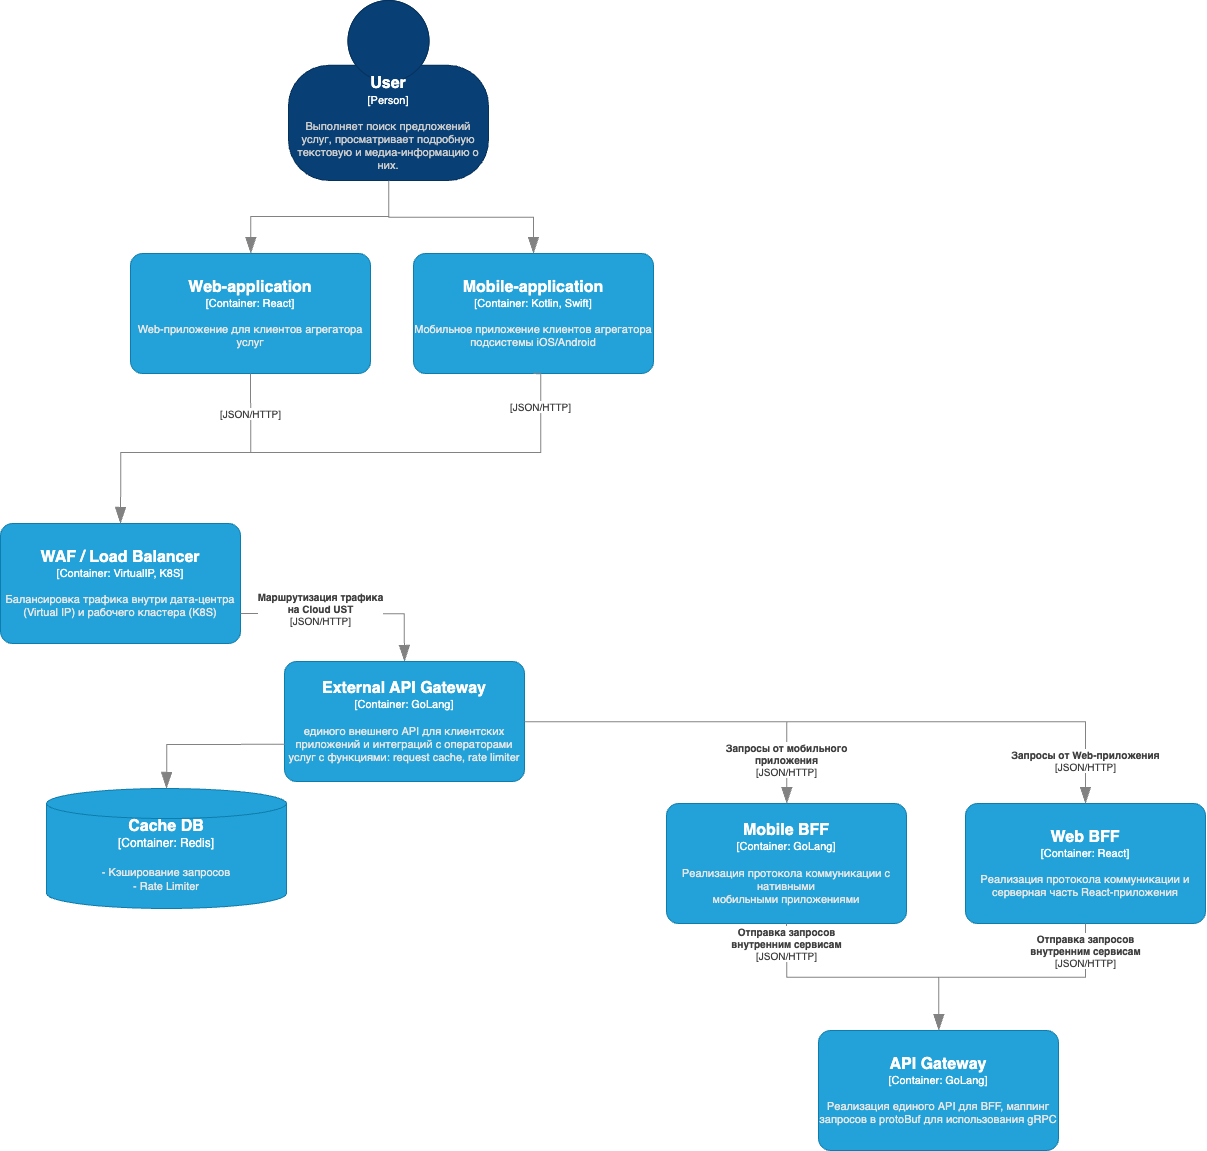

The diagram above was exported from draw.io. Its source (the exported page's mxGraphModel, read from the mxfile embedded in the PNG):
<mxGraphModel dx="8527" dy="6073" grid="0" gridSize="10" guides="1" tooltips="1" connect="1" arrows="1" fold="1" page="0" pageScale="1" pageWidth="827" pageHeight="1169" math="0" shadow="0">
  <root>
    <mxCell id="0" />
    <mxCell id="1" parent="0" />
    <object placeholders="1" c4Name="User" c4Type="Person" c4Description="Выполняет поиск предложений услуг, просматривает подробную текстовую и медиа-информацию о них." label="&lt;font style=&quot;font-size: 16px&quot;&gt;&lt;b&gt;%c4Name%&lt;/b&gt;&lt;/font&gt;&lt;div&gt;[%c4Type%]&lt;/div&gt;&lt;br&gt;&lt;div&gt;&lt;font style=&quot;font-size: 11px&quot;&gt;&lt;font color=&quot;#cccccc&quot;&gt;%c4Description%&lt;/font&gt;&lt;/div&gt;" id="11">
      <mxCell style="html=1;fontSize=11;dashed=0;whiteSpace=wrap;fillColor=#083F75;strokeColor=#06315C;fontColor=#ffffff;shape=mxgraph.c4.person2;align=center;metaEdit=1;points=[[0.5,0,0],[1,0.5,0],[1,0.75,0],[0.75,1,0],[0.5,1,0],[0.25,1,0],[0,0.75,0],[0,0.5,0]];resizable=0;" parent="1" vertex="1">
        <mxGeometry x="738" y="-633" width="200" height="180" as="geometry" />
      </mxCell>
    </object>
    <object placeholders="1" c4Name="WAF / Load Balancer" c4Type="Container" c4Technology="VirtualIP, K8S" c4Description="Балансировка трафика внутри дата-центра (Virtual IP) и рабочего кластера (K8S)" label="&lt;font style=&quot;font-size: 16px&quot;&gt;&lt;b&gt;%c4Name%&lt;/b&gt;&lt;/font&gt;&lt;div&gt;[%c4Type%: %c4Technology%]&lt;/div&gt;&lt;br&gt;&lt;div&gt;&lt;font style=&quot;font-size: 11px&quot;&gt;&lt;font color=&quot;#E6E6E6&quot;&gt;%c4Description%&lt;/font&gt;&lt;/div&gt;" id="12">
      <mxCell style="rounded=1;whiteSpace=wrap;html=1;fontSize=11;labelBackgroundColor=none;fillColor=#23A2D9;fontColor=#ffffff;align=center;arcSize=10;strokeColor=#0E7DAD;metaEdit=1;resizable=0;points=[[0.25,0,0],[0.5,0,0],[0.75,0,0],[1,0.25,0],[1,0.5,0],[1,0.75,0],[0.75,1,0],[0.5,1,0],[0.25,1,0],[0,0.75,0],[0,0.5,0],[0,0.25,0]];" parent="1" vertex="1">
        <mxGeometry x="450" y="-110" width="240" height="120" as="geometry" />
      </mxCell>
    </object>
    <object placeholders="1" c4Name="Web-application" c4Type="Container" c4Technology="React" c4Description="Web-приложение для клиентов агрегатора услуг" label="&lt;font style=&quot;font-size: 16px&quot;&gt;&lt;b&gt;%c4Name%&lt;/b&gt;&lt;/font&gt;&lt;div&gt;[%c4Type%: %c4Technology%]&lt;/div&gt;&lt;br&gt;&lt;div&gt;&lt;font style=&quot;font-size: 11px&quot;&gt;&lt;font color=&quot;#E6E6E6&quot;&gt;%c4Description%&lt;/font&gt;&lt;/div&gt;" id="13">
      <mxCell style="rounded=1;whiteSpace=wrap;html=1;fontSize=11;labelBackgroundColor=none;fillColor=#23A2D9;fontColor=#ffffff;align=center;arcSize=10;strokeColor=#0E7DAD;metaEdit=1;resizable=0;points=[[0.25,0,0],[0.5,0,0],[0.75,0,0],[1,0.25,0],[1,0.5,0],[1,0.75,0],[0.75,1,0],[0.5,1,0],[0.25,1,0],[0,0.75,0],[0,0.5,0],[0,0.25,0]];" parent="1" vertex="1">
        <mxGeometry x="580" y="-380" width="240" height="120" as="geometry" />
      </mxCell>
    </object>
    <object placeholders="1" c4Name="Mobile-application" c4Type="Container" c4Technology="Kotlin, Swift" c4Description="Мобильное приложение клиентов агрегатора подсистемы iOS/Android" label="&lt;font style=&quot;font-size: 16px&quot;&gt;&lt;b&gt;%c4Name%&lt;/b&gt;&lt;/font&gt;&lt;div&gt;[%c4Type%: %c4Technology%]&lt;/div&gt;&lt;br&gt;&lt;div&gt;&lt;font style=&quot;font-size: 11px&quot;&gt;&lt;font color=&quot;#E6E6E6&quot;&gt;%c4Description%&lt;/font&gt;&lt;/div&gt;" id="14">
      <mxCell style="rounded=1;whiteSpace=wrap;html=1;fontSize=11;labelBackgroundColor=none;fillColor=#23A2D9;fontColor=#ffffff;align=center;arcSize=10;strokeColor=#0E7DAD;metaEdit=1;resizable=0;points=[[0.25,0,0],[0.5,0,0],[0.75,0,0],[1,0.25,0],[1,0.5,0],[1,0.75,0],[0.75,1,0],[0.5,1,0],[0.25,1,0],[0,0.75,0],[0,0.5,0],[0,0.25,0]];" parent="1" vertex="1">
        <mxGeometry x="863" y="-380" width="240" height="120" as="geometry" />
      </mxCell>
    </object>
    <object placeholders="1" c4Type="Relationship" c4Technology="JSON/HTTP" c4Description="" label="&lt;div style=&quot;text-align: left&quot;&gt;&lt;div style=&quot;text-align: center&quot;&gt;&lt;b&gt;%c4Description%&lt;/b&gt;&lt;/div&gt;&lt;div style=&quot;text-align: center&quot;&gt;[%c4Technology%]&lt;/div&gt;&lt;/div&gt;" id="18">
      <mxCell style="endArrow=blockThin;html=1;fontSize=10;fontColor=#404040;strokeWidth=1;endFill=1;strokeColor=#828282;elbow=vertical;metaEdit=1;endSize=14;startSize=14;jumpStyle=arc;jumpSize=16;rounded=0;edgeStyle=orthogonalEdgeStyle;exitX=0.5;exitY=1;exitDx=0;exitDy=0;exitPerimeter=0;entryX=0.5;entryY=0;entryDx=0;entryDy=0;entryPerimeter=0;" parent="1" source="13" target="12" edge="1">
        <mxGeometry x="-0.7143" width="240" relative="1" as="geometry">
          <mxPoint x="550" y="190" as="sourcePoint" />
          <mxPoint x="790" y="190" as="targetPoint" />
          <mxPoint as="offset" />
          <Array as="points">
            <mxPoint x="700" y="-181" />
            <mxPoint x="570" y="-181" />
          </Array>
        </mxGeometry>
      </mxCell>
    </object>
    <object placeholders="1" c4Type="Relationship" c4Technology="JSON/HTTP" c4Description="" label="&lt;div style=&quot;text-align: left&quot;&gt;&lt;div style=&quot;text-align: center&quot;&gt;&lt;b&gt;%c4Description%&lt;/b&gt;&lt;/div&gt;&lt;div style=&quot;text-align: center&quot;&gt;[%c4Technology%]&lt;/div&gt;&lt;/div&gt;" id="19">
      <mxCell style="endArrow=blockThin;html=1;fontSize=10;fontColor=#404040;strokeWidth=1;endFill=1;strokeColor=#828282;elbow=vertical;metaEdit=1;endSize=14;startSize=14;jumpStyle=arc;jumpSize=16;rounded=0;edgeStyle=orthogonalEdgeStyle;entryX=0.5;entryY=0;entryDx=0;entryDy=0;entryPerimeter=0;exitX=0.5;exitY=1;exitDx=0;exitDy=0;exitPerimeter=0;" parent="1" source="14" target="12" edge="1">
        <mxGeometry x="-0.8571" width="240" relative="1" as="geometry">
          <mxPoint x="860" y="-10" as="sourcePoint" />
          <mxPoint x="790" y="190" as="targetPoint" />
          <mxPoint as="offset" />
          <Array as="points">
            <mxPoint x="990" y="-181" />
            <mxPoint x="570" y="-181" />
          </Array>
        </mxGeometry>
      </mxCell>
    </object>
    <object placeholders="1" c4Name="Mobile BFF" c4Type="Container" c4Technology="GoLang" c4Description="Реализация протокола коммуникации с нативными &#10;мобильными приложениями" label="&lt;font style=&quot;font-size: 16px&quot;&gt;&lt;b&gt;%c4Name%&lt;/b&gt;&lt;/font&gt;&lt;div&gt;[%c4Type%: %c4Technology%]&lt;/div&gt;&lt;br&gt;&lt;div&gt;&lt;font style=&quot;font-size: 11px&quot;&gt;&lt;font color=&quot;#E6E6E6&quot;&gt;%c4Description%&lt;/font&gt;&lt;/div&gt;" id="26">
      <mxCell style="rounded=1;whiteSpace=wrap;html=1;fontSize=11;labelBackgroundColor=none;fillColor=#23A2D9;fontColor=#ffffff;align=center;arcSize=10;strokeColor=#0E7DAD;metaEdit=1;resizable=0;points=[[0.25,0,0],[0.5,0,0],[0.75,0,0],[1,0.25,0],[1,0.5,0],[1,0.75,0],[0.75,1,0],[0.5,1,0],[0.25,1,0],[0,0.75,0],[0,0.5,0],[0,0.25,0]];" parent="1" vertex="1">
        <mxGeometry x="1116" y="170" width="240" height="120" as="geometry" />
      </mxCell>
    </object>
    <object placeholders="1" c4Name="Web BFF" c4Type="Container" c4Technology="React" c4Description="Реализация протокола коммуникации и серверная часть React-приложения" label="&lt;font style=&quot;font-size: 16px&quot;&gt;&lt;b&gt;%c4Name%&lt;/b&gt;&lt;/font&gt;&lt;div&gt;[%c4Type%: %c4Technology%]&lt;/div&gt;&lt;br&gt;&lt;div&gt;&lt;font style=&quot;font-size: 11px&quot;&gt;&lt;font color=&quot;#E6E6E6&quot;&gt;%c4Description%&lt;/font&gt;&lt;/div&gt;" id="27">
      <mxCell style="rounded=1;whiteSpace=wrap;html=1;fontSize=11;labelBackgroundColor=none;fillColor=#23A2D9;fontColor=#ffffff;align=center;arcSize=10;strokeColor=#0E7DAD;metaEdit=1;resizable=0;points=[[0.25,0,0],[0.5,0,0],[0.75,0,0],[1,0.25,0],[1,0.5,0],[1,0.75,0],[0.75,1,0],[0.5,1,0],[0.25,1,0],[0,0.75,0],[0,0.5,0],[0,0.25,0]];" parent="1" vertex="1">
        <mxGeometry x="1415" y="170" width="240" height="120" as="geometry" />
      </mxCell>
    </object>
    <object placeholders="1" c4Name="API Gateway" c4Type="Container" c4Technology="GoLang" c4Description="Реализация единого API для BFF, маппинг запросов в protoBuf для использования gRPC" label="&lt;font style=&quot;font-size: 16px&quot;&gt;&lt;b&gt;%c4Name%&lt;/b&gt;&lt;/font&gt;&lt;div&gt;[%c4Type%: %c4Technology%]&lt;/div&gt;&lt;br&gt;&lt;div&gt;&lt;font style=&quot;font-size: 11px&quot;&gt;&lt;font color=&quot;#E6E6E6&quot;&gt;%c4Description%&lt;/font&gt;&lt;/div&gt;" id="28">
      <mxCell style="rounded=1;whiteSpace=wrap;html=1;fontSize=11;labelBackgroundColor=none;fillColor=#23A2D9;fontColor=#ffffff;align=center;arcSize=10;strokeColor=#0E7DAD;metaEdit=1;resizable=0;points=[[0.25,0,0],[0.5,0,0],[0.75,0,0],[1,0.25,0],[1,0.5,0],[1,0.75,0],[0.75,1,0],[0.5,1,0],[0.25,1,0],[0,0.75,0],[0,0.5,0],[0,0.25,0]];" parent="1" vertex="1">
        <mxGeometry x="1268" y="397" width="240" height="120" as="geometry" />
      </mxCell>
    </object>
    <object placeholders="1" c4Type="Relationship" c4Technology="JSON/HTTP" c4Description="Маршрутизация трафика&#10;на Cloud UST " label="&lt;div style=&quot;text-align: left&quot;&gt;&lt;div style=&quot;text-align: center&quot;&gt;&lt;b&gt;%c4Description%&lt;/b&gt;&lt;/div&gt;&lt;div style=&quot;text-align: center&quot;&gt;[%c4Technology%]&lt;/div&gt;&lt;/div&gt;" id="31">
      <mxCell style="endArrow=blockThin;html=1;fontSize=10;fontColor=#404040;strokeWidth=1;endFill=1;strokeColor=#828282;elbow=vertical;metaEdit=1;endSize=14;startSize=14;jumpStyle=arc;jumpSize=16;rounded=0;edgeStyle=orthogonalEdgeStyle;exitX=1;exitY=0.75;exitDx=0;exitDy=0;exitPerimeter=0;entryX=0.5;entryY=0;entryDx=0;entryDy=0;entryPerimeter=0;" parent="1" source="12" target="60" edge="1">
        <mxGeometry x="-0.2264" y="5" width="240" relative="1" as="geometry">
          <mxPoint x="520" y="20" as="sourcePoint" />
          <mxPoint x="360" y="290" as="targetPoint" />
          <mxPoint as="offset" />
        </mxGeometry>
      </mxCell>
    </object>
    <object placeholders="1" c4Type="Relationship" c4Technology="JSON/HTTP" c4Description="Отправка запросов &#10;внутренним сервисам" label="&lt;div style=&quot;text-align: left&quot;&gt;&lt;div style=&quot;text-align: center&quot;&gt;&lt;b&gt;%c4Description%&lt;/b&gt;&lt;/div&gt;&lt;div style=&quot;text-align: center&quot;&gt;[%c4Technology%]&lt;/div&gt;&lt;/div&gt;" id="55">
      <mxCell style="endArrow=blockThin;html=1;fontSize=10;fontColor=#404040;strokeWidth=1;endFill=1;strokeColor=#828282;elbow=vertical;metaEdit=1;endSize=14;startSize=14;jumpStyle=arc;jumpSize=16;rounded=0;edgeStyle=orthogonalEdgeStyle;exitX=0.5;exitY=1;exitDx=0;exitDy=0;exitPerimeter=0;" parent="1" source="26" target="28" edge="1">
        <mxGeometry x="-0.8201" width="240" relative="1" as="geometry">
          <mxPoint x="1163" y="372" as="sourcePoint" />
          <mxPoint x="1403" y="372" as="targetPoint" />
          <mxPoint as="offset" />
        </mxGeometry>
      </mxCell>
    </object>
    <object placeholders="1" c4Name="External API Gateway" c4Type="Container" c4Technology="GoLang" c4Description="единого внешнего API для клиентских приложений и интеграций с операторами услуг с функциями: request cache, rate limiter" label="&lt;font style=&quot;font-size: 16px&quot;&gt;&lt;b&gt;%c4Name%&lt;/b&gt;&lt;/font&gt;&lt;div&gt;[%c4Type%: %c4Technology%]&lt;/div&gt;&lt;br&gt;&lt;div&gt;&lt;font style=&quot;font-size: 11px&quot;&gt;&lt;font color=&quot;#E6E6E6&quot;&gt;%c4Description%&lt;/font&gt;&lt;/div&gt;" id="60">
      <mxCell style="rounded=1;whiteSpace=wrap;html=1;fontSize=11;labelBackgroundColor=none;fillColor=#23A2D9;fontColor=#ffffff;align=center;arcSize=10;strokeColor=#0E7DAD;metaEdit=1;resizable=0;points=[[0.25,0,0],[0.5,0,0],[0.75,0,0],[1,0.25,0],[1,0.5,0],[1,0.75,0],[0.75,1,0],[0.5,1,0],[0.25,1,0],[0,0.75,0],[0,0.5,0],[0,0.25,0]];" parent="1" vertex="1">
        <mxGeometry x="734" y="28" width="240" height="120" as="geometry" />
      </mxCell>
    </object>
    <object placeholders="1" c4Type="Cache DB" c4Container="Container" c4Technology="Redis" c4Description="- Кэширование запросов&#10;- Rate Limiter" label="&lt;font style=&quot;font-size: 16px&quot;&gt;&lt;b&gt;%c4Type%&lt;/b&gt;&lt;/font&gt;&lt;div&gt;[%c4Container%:&amp;nbsp;%c4Technology%]&lt;/div&gt;&lt;br&gt;&lt;div&gt;&lt;font style=&quot;font-size: 11px&quot;&gt;&lt;font color=&quot;#E6E6E6&quot;&gt;%c4Description%&lt;/font&gt;&lt;/div&gt;" id="61">
      <mxCell style="shape=cylinder3;size=15;whiteSpace=wrap;html=1;boundedLbl=1;rounded=0;labelBackgroundColor=none;fillColor=#23A2D9;fontSize=12;fontColor=#ffffff;align=center;strokeColor=#0E7DAD;metaEdit=1;points=[[0.5,0,0],[1,0.25,0],[1,0.5,0],[1,0.75,0],[0.5,1,0],[0,0.75,0],[0,0.5,0],[0,0.25,0]];resizable=0;" parent="1" vertex="1">
        <mxGeometry x="496" y="155" width="240" height="120" as="geometry" />
      </mxCell>
    </object>
    <object placeholders="1" c4Type="Relationship" id="62">
      <mxCell style="endArrow=blockThin;html=1;fontSize=10;fontColor=#404040;strokeWidth=1;endFill=1;strokeColor=#828282;elbow=vertical;metaEdit=1;endSize=14;startSize=14;jumpStyle=arc;jumpSize=16;rounded=0;edgeStyle=orthogonalEdgeStyle;" parent="1" source="11" target="14" edge="1">
        <mxGeometry width="240" relative="1" as="geometry">
          <mxPoint x="798" y="-436" as="sourcePoint" />
          <mxPoint x="1038" y="-436" as="targetPoint" />
        </mxGeometry>
      </mxCell>
    </object>
    <object placeholders="1" c4Type="Relationship" id="63">
      <mxCell style="endArrow=blockThin;html=1;fontSize=10;fontColor=#404040;strokeWidth=1;endFill=1;strokeColor=#828282;elbow=vertical;metaEdit=1;endSize=14;startSize=14;jumpStyle=arc;jumpSize=16;rounded=0;edgeStyle=orthogonalEdgeStyle;" parent="1" source="11" target="13" edge="1">
        <mxGeometry width="240" relative="1" as="geometry">
          <mxPoint x="800" y="-533" as="sourcePoint" />
          <mxPoint x="1000" y="-462" as="targetPoint" />
          <Array as="points">
            <mxPoint x="838" y="-417" />
            <mxPoint x="700" y="-417" />
          </Array>
        </mxGeometry>
      </mxCell>
    </object>
    <object placeholders="1" c4Type="Relationship" id="67">
      <mxCell style="endArrow=blockThin;html=1;fontSize=10;fontColor=#404040;strokeWidth=1;endFill=1;strokeColor=#828282;elbow=vertical;metaEdit=1;endSize=14;startSize=14;jumpStyle=arc;jumpSize=16;rounded=0;edgeStyle=orthogonalEdgeStyle;exitX=0.002;exitY=0.69;exitDx=0;exitDy=0;exitPerimeter=0;entryX=0.5;entryY=0;entryDx=0;entryDy=0;entryPerimeter=0;" parent="1" source="60" target="61" edge="1">
        <mxGeometry width="240" relative="1" as="geometry">
          <mxPoint x="813" y="201" as="sourcePoint" />
          <mxPoint x="1053" y="201" as="targetPoint" />
        </mxGeometry>
      </mxCell>
    </object>
    <object placeholders="1" c4Type="Relationship" c4Technology="JSON/HTTP" c4Description="Отправка запросов &#10;внутренним сервисам" label="&lt;div style=&quot;text-align: left&quot;&gt;&lt;div style=&quot;text-align: center&quot;&gt;&lt;b&gt;%c4Description%&lt;/b&gt;&lt;/div&gt;&lt;div style=&quot;text-align: center&quot;&gt;[%c4Technology%]&lt;/div&gt;&lt;/div&gt;" id="70">
      <mxCell style="endArrow=blockThin;html=1;fontSize=10;fontColor=#404040;strokeWidth=1;endFill=1;strokeColor=#828282;elbow=vertical;metaEdit=1;endSize=14;startSize=14;jumpStyle=arc;jumpSize=16;rounded=0;edgeStyle=orthogonalEdgeStyle;" parent="1" source="27" target="28" edge="1">
        <mxGeometry x="-0.7668" width="240" relative="1" as="geometry">
          <mxPoint x="1422" y="176" as="sourcePoint" />
          <mxPoint x="1398" y="386" as="targetPoint" />
          <mxPoint as="offset" />
        </mxGeometry>
      </mxCell>
    </object>
    <object placeholders="1" c4Type="Relationship" c4Technology="JSON/HTTP" c4Description="Запросы от мобильного&#10;приложения" label="&lt;div style=&quot;text-align: left&quot;&gt;&lt;div style=&quot;text-align: center&quot;&gt;&lt;b&gt;%c4Description%&lt;/b&gt;&lt;/div&gt;&lt;div style=&quot;text-align: center&quot;&gt;[%c4Technology%]&lt;/div&gt;&lt;/div&gt;" id="75">
      <mxCell style="endArrow=blockThin;html=1;fontSize=10;fontColor=#404040;strokeWidth=1;endFill=1;strokeColor=#828282;elbow=vertical;metaEdit=1;endSize=14;startSize=14;jumpStyle=arc;jumpSize=16;rounded=0;edgeStyle=orthogonalEdgeStyle;" parent="1" source="60" target="26" edge="1">
        <mxGeometry x="0.7559" width="240" relative="1" as="geometry">
          <mxPoint x="1093" y="175" as="sourcePoint" />
          <mxPoint x="1333" y="175" as="targetPoint" />
          <mxPoint as="offset" />
        </mxGeometry>
      </mxCell>
    </object>
    <object placeholders="1" c4Type="Relationship" c4Technology="JSON/HTTP" c4Description="Запросы от Web-приложения" label="&lt;div style=&quot;text-align: left&quot;&gt;&lt;div style=&quot;text-align: center&quot;&gt;&lt;b&gt;%c4Description%&lt;/b&gt;&lt;/div&gt;&lt;div style=&quot;text-align: center&quot;&gt;[%c4Technology%]&lt;/div&gt;&lt;/div&gt;" id="76">
      <mxCell style="endArrow=blockThin;html=1;fontSize=10;fontColor=#404040;strokeWidth=1;endFill=1;strokeColor=#828282;elbow=vertical;metaEdit=1;endSize=14;startSize=14;jumpStyle=arc;jumpSize=16;rounded=0;edgeStyle=orthogonalEdgeStyle;" parent="1" source="60" target="27" edge="1">
        <mxGeometry x="0.8663" width="240" relative="1" as="geometry">
          <mxPoint x="1094" y="175" as="sourcePoint" />
          <mxPoint x="1334" y="175" as="targetPoint" />
          <mxPoint as="offset" />
        </mxGeometry>
      </mxCell>
    </object>
  </root>
</mxGraphModel>